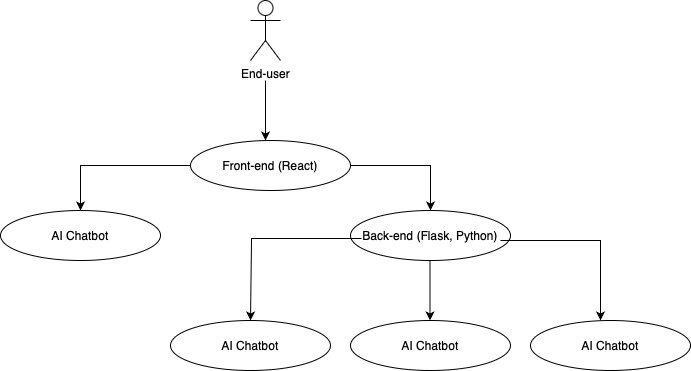

The diagram above was exported from draw.io. Its source (the exported page's mxGraphModel, read from the mxfile embedded in the PNG):
<mxGraphModel dx="954" dy="647" grid="1" gridSize="10" guides="1" tooltips="1" connect="1" arrows="1" fold="1" page="1" pageScale="1" pageWidth="850" pageHeight="1100" math="0" shadow="0">
  <root>
    <mxCell id="0" />
    <mxCell id="1" parent="0" />
    <mxCell id="1FcR88ZmaLnGOAoDMJQw-1" value="End-user" style="shape=umlActor;verticalLabelPosition=bottom;verticalAlign=top;html=1;outlineConnect=0;" vertex="1" parent="1">
      <mxGeometry x="410" y="20" width="30" height="60" as="geometry" />
    </mxCell>
    <mxCell id="1FcR88ZmaLnGOAoDMJQw-2" value="Front-end (React)" style="ellipse;whiteSpace=wrap;html=1;" vertex="1" parent="1">
      <mxGeometry x="350" y="160" width="160" height="50" as="geometry" />
    </mxCell>
    <mxCell id="1FcR88ZmaLnGOAoDMJQw-5" value="" style="endArrow=classic;html=1;rounded=0;" edge="1" parent="1">
      <mxGeometry width="50" height="50" relative="1" as="geometry">
        <mxPoint x="425" y="100" as="sourcePoint" />
        <mxPoint x="425" y="160" as="targetPoint" />
      </mxGeometry>
    </mxCell>
    <mxCell id="1FcR88ZmaLnGOAoDMJQw-8" value="Back-end (Flask, Python)" style="ellipse;whiteSpace=wrap;html=1;" vertex="1" parent="1">
      <mxGeometry x="510" y="230" width="160" height="50" as="geometry" />
    </mxCell>
    <mxCell id="1FcR88ZmaLnGOAoDMJQw-9" value="" style="endArrow=classic;html=1;rounded=0;entryX=0.5;entryY=0;entryDx=0;entryDy=0;exitX=1;exitY=0.5;exitDx=0;exitDy=0;" edge="1" parent="1" source="1FcR88ZmaLnGOAoDMJQw-2" target="1FcR88ZmaLnGOAoDMJQw-8">
      <mxGeometry width="50" height="50" relative="1" as="geometry">
        <mxPoint x="424" y="210" as="sourcePoint" />
        <mxPoint x="424" y="270" as="targetPoint" />
        <Array as="points">
          <mxPoint x="590" y="185" />
        </Array>
      </mxGeometry>
    </mxCell>
    <mxCell id="1FcR88ZmaLnGOAoDMJQw-10" value="AI Chatbot" style="ellipse;whiteSpace=wrap;html=1;" vertex="1" parent="1">
      <mxGeometry x="160" y="230" width="160" height="50" as="geometry" />
    </mxCell>
    <mxCell id="1FcR88ZmaLnGOAoDMJQw-11" value="" style="endArrow=classic;html=1;rounded=0;entryX=0.5;entryY=0;entryDx=0;entryDy=0;exitX=1;exitY=0.5;exitDx=0;exitDy=0;" edge="1" parent="1" target="1FcR88ZmaLnGOAoDMJQw-10">
      <mxGeometry width="50" height="50" relative="1" as="geometry">
        <mxPoint x="350" y="185" as="sourcePoint" />
        <mxPoint x="430" y="230" as="targetPoint" />
        <Array as="points">
          <mxPoint x="240" y="185" />
        </Array>
      </mxGeometry>
    </mxCell>
    <mxCell id="1FcR88ZmaLnGOAoDMJQw-12" value="AI Chatbot" style="ellipse;whiteSpace=wrap;html=1;" vertex="1" parent="1">
      <mxGeometry x="330" y="340" width="160" height="50" as="geometry" />
    </mxCell>
    <mxCell id="1FcR88ZmaLnGOAoDMJQw-13" value="AI Chatbot" style="ellipse;whiteSpace=wrap;html=1;" vertex="1" parent="1">
      <mxGeometry x="510" y="340" width="160" height="50" as="geometry" />
    </mxCell>
    <mxCell id="1FcR88ZmaLnGOAoDMJQw-14" value="AI Chatbot" style="ellipse;whiteSpace=wrap;html=1;" vertex="1" parent="1">
      <mxGeometry x="690" y="340" width="160" height="50" as="geometry" />
    </mxCell>
    <mxCell id="1FcR88ZmaLnGOAoDMJQw-15" value="" style="endArrow=classic;html=1;rounded=0;entryX=0.5;entryY=0;entryDx=0;entryDy=0;exitX=1;exitY=0.5;exitDx=0;exitDy=0;" edge="1" parent="1">
      <mxGeometry width="50" height="50" relative="1" as="geometry">
        <mxPoint x="660" y="260" as="sourcePoint" />
        <mxPoint x="760" y="340" as="targetPoint" />
        <Array as="points">
          <mxPoint x="760" y="260" />
        </Array>
      </mxGeometry>
    </mxCell>
    <mxCell id="1FcR88ZmaLnGOAoDMJQw-16" value="" style="endArrow=classic;html=1;rounded=0;" edge="1" parent="1">
      <mxGeometry width="50" height="50" relative="1" as="geometry">
        <mxPoint x="589.5" y="280" as="sourcePoint" />
        <mxPoint x="589.5" y="340" as="targetPoint" />
      </mxGeometry>
    </mxCell>
    <mxCell id="1FcR88ZmaLnGOAoDMJQw-17" value="" style="endArrow=classic;html=1;rounded=0;entryX=0.431;entryY=0.04;entryDx=0;entryDy=0;exitX=1;exitY=0.5;exitDx=0;exitDy=0;entryPerimeter=0;" edge="1" parent="1">
      <mxGeometry width="50" height="50" relative="1" as="geometry">
        <mxPoint x="521.04" y="258" as="sourcePoint" />
        <mxPoint x="410.00000000000006" y="340" as="targetPoint" />
        <Array as="points">
          <mxPoint x="411.04" y="258" />
        </Array>
      </mxGeometry>
    </mxCell>
  </root>
</mxGraphModel>